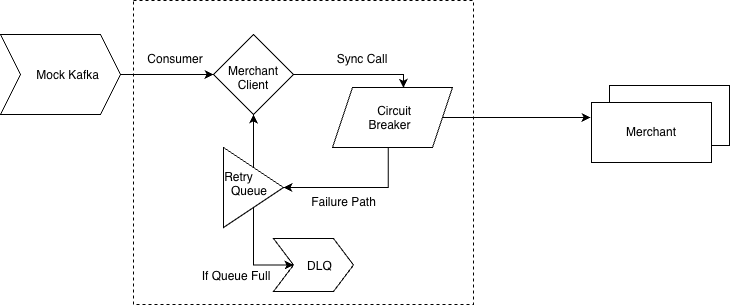

The diagram above was exported from draw.io. Its source (the exported page's mxGraphModel, read from the mxfile embedded in the PNG):
<mxGraphModel dx="535" dy="644" grid="0" gridSize="10" guides="1" tooltips="1" connect="1" arrows="1" fold="1" page="1" pageScale="1" pageWidth="827" pageHeight="1169" math="0" shadow="0">
  <root>
    <mxCell id="0" />
    <mxCell id="1" parent="0" />
    <mxCell id="TNMDmTx15VIiq-HH8KkH-42" parent="1" style="rounded=0;whiteSpace=wrap;html=1;" value="" vertex="1">
      <mxGeometry height="60" width="120" x="895" y="220" as="geometry" />
    </mxCell>
    <mxCell id="TNMDmTx15VIiq-HH8KkH-26" parent="1" style="rounded=0;whiteSpace=wrap;html=1;dashed=1;" value="" vertex="1">
      <mxGeometry height="304" width="340" x="419" y="135" as="geometry" />
    </mxCell>
    <mxCell id="TNMDmTx15VIiq-HH8KkH-37" edge="1" parent="1" source="TNMDmTx15VIiq-HH8KkH-25" style="edgeStyle=orthogonalEdgeStyle;rounded=0;orthogonalLoop=1;jettySize=auto;html=1;entryX=0;entryY=0.5;entryDx=0;entryDy=0;" target="TNMDmTx15VIiq-HH8KkH-28">
      <mxGeometry relative="1" as="geometry" />
    </mxCell>
    <mxCell id="TNMDmTx15VIiq-HH8KkH-25" parent="1" style="shape=step;perimeter=stepPerimeter;whiteSpace=wrap;html=1;shapeInside=1;fixedSize=1;" value="Mock Kafka" vertex="1">
      <mxGeometry height="80" width="120" x="286" y="169" as="geometry" />
    </mxCell>
    <mxCell id="TNMDmTx15VIiq-HH8KkH-28" parent="1" style="rhombus;whiteSpace=wrap;html=1;shapeInside=1;" value="Merchant&lt;br&gt;Client" vertex="1">
      <mxGeometry height="80" width="80" x="499" y="169" as="geometry" />
    </mxCell>
    <mxCell id="TNMDmTx15VIiq-HH8KkH-34" edge="1" parent="1" source="TNMDmTx15VIiq-HH8KkH-29" style="edgeStyle=orthogonalEdgeStyle;rounded=0;orthogonalLoop=1;jettySize=auto;html=1;entryX=1;entryY=0.5;entryDx=0;entryDy=0;" target="TNMDmTx15VIiq-HH8KkH-30">
      <mxGeometry relative="1" as="geometry">
        <Array as="points">
          <mxPoint x="673.74" y="322" />
        </Array>
      </mxGeometry>
    </mxCell>
    <mxCell id="TNMDmTx15VIiq-HH8KkH-36" edge="1" parent="1" source="TNMDmTx15VIiq-HH8KkH-29" style="edgeStyle=orthogonalEdgeStyle;rounded=0;orthogonalLoop=1;jettySize=auto;html=1;">
      <mxGeometry relative="1" as="geometry">
        <mxPoint x="875.997812371505" y="252" as="targetPoint" />
      </mxGeometry>
    </mxCell>
    <mxCell id="TNMDmTx15VIiq-HH8KkH-29" parent="1" style="shape=parallelogram;perimeter=parallelogramPerimeter;whiteSpace=wrap;html=1;shapeInside=1;fixedSize=1;" value="Circuit&lt;br&gt;Breaker" vertex="1">
      <mxGeometry height="60" width="120" x="618" y="222" as="geometry" />
    </mxCell>
    <mxCell id="TNMDmTx15VIiq-HH8KkH-33" edge="1" parent="1" source="TNMDmTx15VIiq-HH8KkH-30" style="edgeStyle=orthogonalEdgeStyle;rounded=0;orthogonalLoop=1;jettySize=auto;html=1;entryX=0.5;entryY=1;entryDx=0;entryDy=0;" target="TNMDmTx15VIiq-HH8KkH-28">
      <mxGeometry relative="1" as="geometry" />
    </mxCell>
    <mxCell id="TNMDmTx15VIiq-HH8KkH-44" edge="1" parent="1" source="TNMDmTx15VIiq-HH8KkH-30" style="edgeStyle=orthogonalEdgeStyle;rounded=0;orthogonalLoop=1;jettySize=auto;html=1;entryX=0;entryY=0.5;entryDx=0;entryDy=0;" target="TNMDmTx15VIiq-HH8KkH-43">
      <mxGeometry relative="1" as="geometry">
        <Array as="points">
          <mxPoint x="539" y="399.47" />
        </Array>
      </mxGeometry>
    </mxCell>
    <mxCell id="TNMDmTx15VIiq-HH8KkH-30" parent="1" style="triangle;whiteSpace=wrap;html=1;shapeInside=1;" value="Retry&lt;br&gt;&lt;span style=&quot;background-color: transparent; color: light-dark(rgb(0, 0, 0), rgb(255, 255, 255));&quot;&gt;Queue&lt;/span&gt;" vertex="1">
      <mxGeometry height="80" width="60" x="509" y="282" as="geometry" />
    </mxCell>
    <mxCell id="TNMDmTx15VIiq-HH8KkH-31" edge="1" parent="1" source="TNMDmTx15VIiq-HH8KkH-28" style="edgeStyle=orthogonalEdgeStyle;rounded=0;orthogonalLoop=1;jettySize=auto;html=1;entryX=0.592;entryY=0.005;entryDx=0;entryDy=0;entryPerimeter=0;" target="TNMDmTx15VIiq-HH8KkH-29">
      <mxGeometry relative="1" as="geometry">
        <Array as="points">
          <mxPoint x="689" y="208.95" />
        </Array>
      </mxGeometry>
    </mxCell>
    <mxCell id="TNMDmTx15VIiq-HH8KkH-32" parent="1" style="rounded=0;whiteSpace=wrap;html=1;" value="Merchant" vertex="1">
      <mxGeometry height="60" width="120" x="877" y="237" as="geometry" />
    </mxCell>
    <mxCell id="TNMDmTx15VIiq-HH8KkH-38" parent="1" style="text;html=1;whiteSpace=wrap;strokeColor=none;fillColor=none;align=center;verticalAlign=middle;rounded=0;" value="Failure Path" vertex="1">
      <mxGeometry height="30" width="127" x="566" y="322" as="geometry" />
    </mxCell>
    <mxCell id="TNMDmTx15VIiq-HH8KkH-39" parent="1" style="text;html=1;whiteSpace=wrap;strokeColor=none;fillColor=none;align=center;verticalAlign=middle;rounded=0;" value="Sync Call" vertex="1">
      <mxGeometry height="30" width="60" x="618" y="179" as="geometry" />
    </mxCell>
    <mxCell id="TNMDmTx15VIiq-HH8KkH-41" parent="1" style="text;html=1;whiteSpace=wrap;strokeColor=none;fillColor=none;align=center;verticalAlign=middle;rounded=0;" value="Consumer" vertex="1">
      <mxGeometry height="30" width="60" x="431" y="179" as="geometry" />
    </mxCell>
    <mxCell id="TNMDmTx15VIiq-HH8KkH-43" parent="1" style="shape=step;perimeter=stepPerimeter;whiteSpace=wrap;html=1;shapeInside=1;fixedSize=1;" value="DLQ" vertex="1">
      <mxGeometry height="53" width="80" x="559" y="373" as="geometry" />
    </mxCell>
    <mxCell id="TNMDmTx15VIiq-HH8KkH-46" parent="1" style="text;html=1;whiteSpace=wrap;strokeColor=none;fillColor=none;align=center;verticalAlign=middle;rounded=0;" value="If Queue Full" vertex="1">
      <mxGeometry height="30" width="88" x="478" y="396" as="geometry" />
    </mxCell>
  </root>
</mxGraphModel>